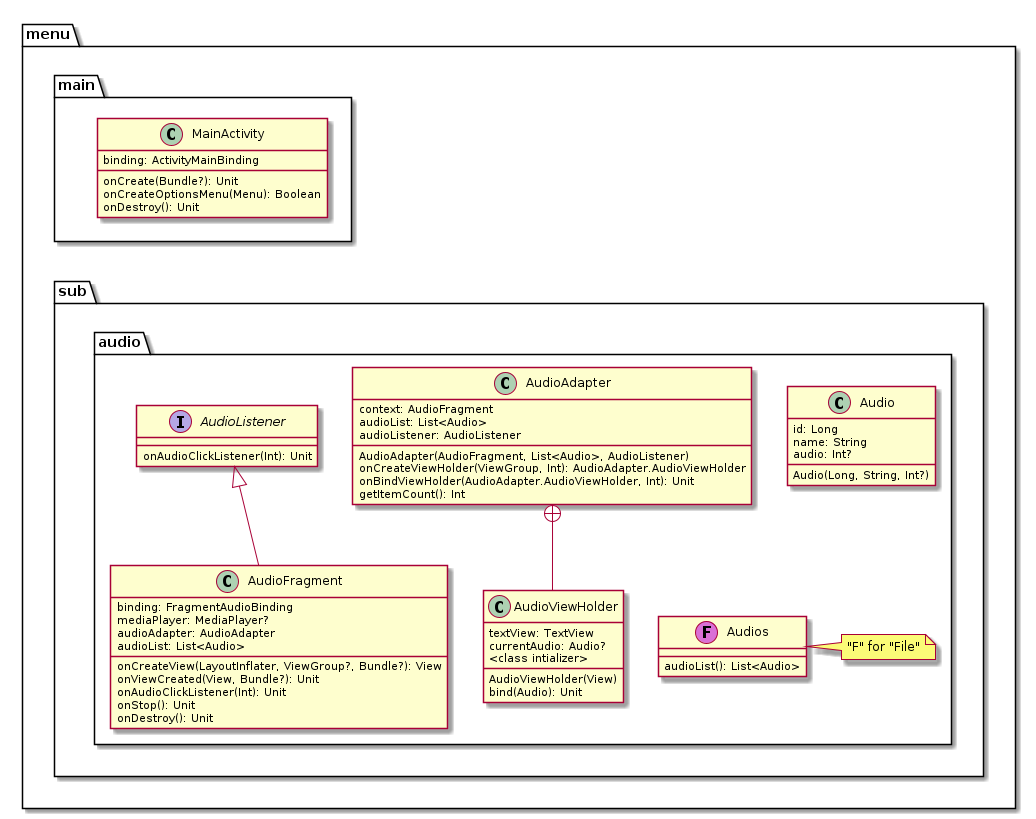

The diagram above was rendered by PlantUML. Its source (embedded in the PNG):
@startuml

package "menu" {
    package "main" {

        class MainActivity {
            binding: ActivityMainBinding
            onCreate(Bundle?): Unit
            onCreateOptionsMenu(Menu): Boolean
            onDestroy(): Unit
        }
    }

    package "sub" {
        package "audio" {

            class AudioFragment {
                binding: FragmentAudioBinding
                mediaPlayer: MediaPlayer?
                audioAdapter: AudioAdapter
                audioList: List<Audio>
                onCreateView(LayoutInflater, ViewGroup?, Bundle?): View
                onViewCreated(View, Bundle?): Unit
                onAudioClickListener(Int): Unit
                onStop(): Unit
                onDestroy(): Unit
            }

            class AudioAdapter {
                context: AudioFragment
                audioList: List<Audio>
                audioListener: AudioListener
                AudioAdapter(AudioFragment, List<Audio>, AudioListener)
                onCreateViewHolder(ViewGroup, Int): AudioAdapter.AudioViewHolder
                onBindViewHolder(AudioAdapter.AudioViewHolder, Int): Unit
                getItemCount(): Int
            }

            class AudioViewHolder {
                textView: TextView
                currentAudio: Audio?
                <class intializer>
                AudioViewHolder(View)
                bind(Audio): Unit
            }

            class Audio {
                id: Long
                name: String
                audio: Int?
                Audio(Long, String, Int?)
            }

            interface AudioListener {
                onAudioClickListener(Int): Unit
            }
            class Audios <<(F,orchid)>> {
                audioList(): List<Audio>

            }
            note right: "F" for "File"
        }
    }
}

    AudioListener <|-- AudioFragment
    AudioAdapter +-- AudioViewHolder

    main-down[hidden]-sub
    Audio-[hidden]-> Audios
    AudioAdapter-[hidden]>Audio
@enduml